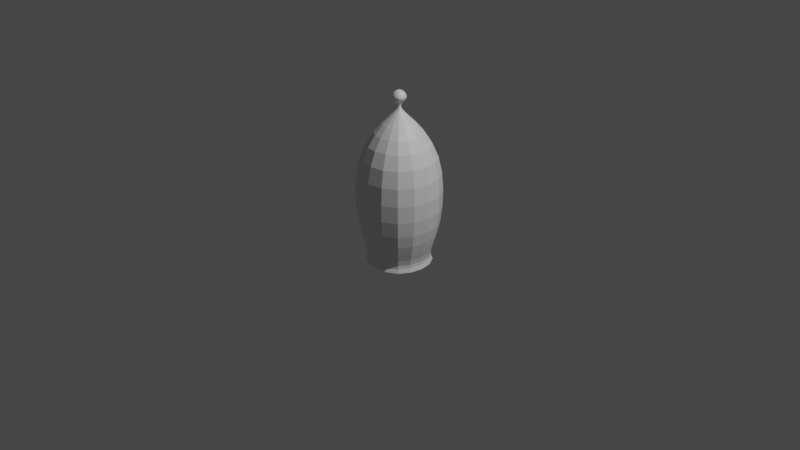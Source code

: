 # Source: Rocket.blend  (saved by Blender 3.0.42; exported with 4.5.12 LTS)
import bpy
from mathutils import Matrix  # noqa: F401  (used for matrix-valued properties, if any)

bpy.ops.wm.read_factory_settings(use_empty=True)
scene = bpy.context.scene
scene.name = 'Scene'

# ---- collections
col_collection = bpy.data.collections.new('Collection'); scene.collection.children.link(col_collection)

# ---- materials (node trees are filled in below, after node groups)
mat_material = bpy.data.materials.new('Material')
mat_material.alpha_threshold = 0.0
mat_material.use_transparent_shadow = False
mat_material.line_color = (0.0, 0.0, 0.0, 1.0)

# ---- material node trees
mat_material.use_nodes = True; mat_material.node_tree.nodes.clear()
_N = mat_material.node_tree.nodes; _L = mat_material.node_tree.links
n0 = _N.new('ShaderNodeOutputMaterial'); n0.name = 'Material Output'; n0.location = (300, 300)
n1 = _N.new('ShaderNodeBsdfPrincipled'); n1.name = 'Principled BSDF'; n1.location = (10, 300)
n1.distribution = 'GGX'
n1.subsurface_method = 'RANDOM_WALK_SKIN'
n1.inputs[2].default_value = 0.4
n1.inputs[3].default_value = 1.45
n1.inputs[27].default_value = (0.0, 0.0, 0.0, 1.0)
n1.inputs[28].default_value = 1.0
_L.new(n1.outputs[0], n0.inputs[0])
n0.is_active_output = True

# ---- world
world_world = bpy.data.worlds.new('World'); scene.world = world_world
world_world.use_nodes = True; world_world.node_tree.nodes.clear()
_N = world_world.node_tree.nodes; _L = world_world.node_tree.links
n0 = _N.new('ShaderNodeOutputWorld'); n0.name = 'World Output'; n0.location = (300, 300)
n1 = _N.new('ShaderNodeBackground'); n1.name = 'Background'; n1.location = (10, 300)
n1.inputs[0].default_value = (0.05088, 0.05088, 0.05088, 1.0)
_L.new(n1.outputs[0], n0.inputs[0])
n0.is_active_output = True
world_world.color = (0.05088, 0.05088, 0.05088)
world_world.use_sun_shadow = False
world_world.sun_shadow_jitter_overblur = 0.0

# ---- cameras
cam_camera = bpy.data.cameras.new('Camera')
cam_camera.clip_end = 100.0
cam_camera.ortho_scale = 7.314

# ---- lights
light_light = bpy.data.lights.new('Light', 'POINT')
light_light.transmission_factor = 0.0
light_light.energy = 1000.0
light_light.shadow_soft_size = 0.1
light_light.shadow_maximum_resolution = 0.006
light_light.use_absolute_resolution = True

# ---- meshes
me_cube = bpy.data.meshes.new('Cube')
me_cube.from_pydata([(0.0267, 0.0267, 1.188), (0.08402, 0.08402, -0.02903), (0.0267, -0.0267, 1.188), (0.08402, -0.08402, -0.02903), (-0.0267, 0.0267, 1.188), (-0.08402, 0.08402, -0.02903), (-0.0267, -0.0267, 1.188), (-0.08402, -0.08402, -0.02903), (0.4348, 0.4348, -0.5208), (-0.4348, -0.4348, -0.5208), (0.4348, -0.4348, -0.5208), (-0.4348, 0.4348, -0.5208), (-0.4894, -0.4894, 0.7596), (0.4894, 0.4894, 0.7596), (0.4894, -0.4894, 0.7596), (-0.4894, 0.4894, 0.7596), (0.2895, 0.2895, -0.4037), (0.2895, -0.2895, -0.4037), (-0.2895, 0.2895, -0.4037), (-0.2895, -0.2895, -0.4037), (0.01818, -0.01818, 1.212), (-0.01818, -0.01818, 1.212), (0.01818, 0.01818, 1.212), (-0.01818, 0.01818, 1.212), (0.0267, -0.0267, 1.246), (-0.0267, -0.0267, 1.246), (0.0267, 0.0267, 1.246), (-0.0267, 0.0267, 1.246), (0.1018, -0.1018, 1.307), (-0.1018, -0.1018, 1.307), (0.1018, 0.1018, 1.307), (-0.1018, 0.1018, 1.307), (0.03041, -0.03041, 1.384), (-0.03041, -0.03041, 1.384), (0.03041, 0.03041, 1.384), (-0.03041, 0.03041, 1.384), (-0.04819, -0.04819, 1.155), (0.04819, 0.04819, 1.155), (0.04819, -0.04819, 1.155), (-0.04819, 0.04819, 1.155), (-0.469, -0.469, -0.1017), (0.469, 0.469, -0.1017), (0.469, -0.469, -0.1017), (-0.469, 0.469, -0.1017)], [], [(6, 2, 20, 21), (38, 2, 6, 36), (36, 6, 4, 39), (5, 1, 3, 7), (37, 0, 2, 38), (39, 4, 0, 37), (5, 11, 8, 1), (1, 8, 10, 3), (7, 9, 11, 5), (3, 10, 9, 7), (43, 15, 13, 41), (41, 13, 14, 42), (40, 12, 15, 43), (42, 14, 12, 40), (10, 17, 19, 9), (9, 19, 18, 11), (8, 16, 17, 10), (11, 18, 16, 8), (22, 23, 27, 26), (4, 6, 21, 23), (2, 0, 22, 20), (0, 4, 23, 22), (24, 26, 30, 28), (20, 22, 26, 24), (23, 21, 25, 27), (21, 20, 24, 25), (31, 29, 33, 35), (27, 25, 29, 31), (25, 24, 28, 29), (26, 27, 31, 30), (34, 35, 33, 32), (29, 28, 32, 33), (30, 31, 35, 34), (28, 30, 34, 32), (15, 39, 37, 13), (13, 37, 38, 14), (12, 36, 39, 15), (14, 38, 36, 12), (17, 42, 40, 19), (19, 40, 43, 18), (16, 41, 42, 17), (18, 43, 41, 16)])
_uv = me_cube.uv_layers.new(name='UVMap')
_uv.uv.foreach_set('vector', [0.625, 1.0, 0.625, 0.75, 0.625, 0.75, 0.625, 1.0, 0.6201, 0.75, 0.625, 0.75, 0.625, 1.0, 0.6201, 1.0, 0.6201, 0.0, 0.625, 0.0, 0.625, 0.25, 0.6201, 0.25, 0.125, 0.5, 0.375, 0.5, 0.375, 0.75, 0.125, 0.75, 0.6201, 0.5, 0.625, 0.5, 0.625, 0.75, 0.6201, 0.75, 0.6201, 0.25, 0.625, 0.25, 0.625, 0.5, 0.6201, 0.5, 0.375, 0.25, 0.4384, 0.25, 0.4384, 0.5, 0.375, 0.5, 0.375, 0.5, 0.4384, 0.5, 0.4384, 0.75, 0.375, 0.75, 0.375, 0.0, 0.4384, 0.0, 0.4384, 0.25, 0.375, 0.25, 0.375, 0.75, 0.4384, 0.75, 0.4384, 1.0, 0.375, 1.0, 0.5305, 0.25, 0.5609, 0.25, 0.5609, 0.5, 0.5305, 0.5, 0.5305, 0.5, 0.5609, 0.5, 0.5609, 0.75, 0.5305, 0.75, 0.5305, 0.0, 0.5609, 0.0, 0.5609, 0.25, 0.5305, 0.25, 0.5305, 0.75, 0.5609, 0.75, 0.5609, 1.0, 0.5305, 1.0, 0.4384, 0.75, 0.5002, 0.75, 0.5002, 1.0, 0.4384, 1.0, 0.4384, 0.0, 0.5002, 0.0, 0.5002, 0.25, 0.4384, 0.25, 0.4384, 0.5, 0.5002, 0.5, 0.5002, 0.75, 0.4384, 0.75, 0.4384, 0.25, 0.5002, 0.25, 0.5002, 0.5, 0.4384, 0.5, 0.625, 0.5, 0.625, 0.25, 0.625, 0.25, 0.625, 0.5, 0.625, 0.25, 0.625, 0.0, 0.625, 0.0, 0.625, 0.25, 0.625, 0.75, 0.625, 0.5, 0.625, 0.5, 0.625, 0.75, 0.625, 0.5, 0.625, 0.25, 0.625, 0.25, 0.625, 0.5, 0.625, 0.75, 0.625, 0.5, 0.625, 0.5, 0.625, 0.75, 0.625, 0.75, 0.625, 0.5, 0.625, 0.5, 0.625, 0.75, 0.625, 0.25, 0.625, 0.0, 0.625, 0.0, 0.625, 0.25, 0.625, 1.0, 0.625, 0.75, 0.625, 0.75, 0.625, 1.0, 0.625, 0.25, 0.625, 0.0, 0.625, 0.0, 0.625, 0.25, 0.625, 0.25, 0.625, 0.0, 0.625, 0.0, 0.625, 0.25, 0.625, 1.0, 0.625, 0.75, 0.625, 0.75, 0.625, 1.0, 0.625, 0.5, 0.625, 0.25, 0.625, 0.25, 0.625, 0.5, 0.625, 0.5, 0.875, 0.5, 0.875, 0.75, 0.625, 0.75, 0.625, 1.0, 0.625, 0.75, 0.625, 0.75, 0.625, 1.0, 0.625, 0.5, 0.625, 0.25, 0.625, 0.25, 0.625, 0.5, 0.625, 0.75, 0.625, 0.5, 0.625, 0.5, 0.625, 0.75, 0.5609, 0.25, 0.6201, 0.25, 0.6201, 0.5, 0.5609, 0.5, 0.5609, 0.5, 0.6201, 0.5, 0.6201, 0.75, 0.5609, 0.75, 0.5609, 0.0, 0.6201, 0.0, 0.6201, 0.25, 0.5609, 0.25, 0.5609, 0.75, 0.6201, 0.75, 0.6201, 1.0, 0.5609, 1.0, 0.5002, 0.75, 0.5305, 0.75, 0.5305, 1.0, 0.5002, 1.0, 0.5002, 0.0, 0.5305, 0.0, 0.5305, 0.25, 0.5002, 0.25, 0.5002, 0.5, 0.5305, 0.5, 0.5305, 0.75, 0.5002, 0.75, 0.5002, 0.25, 0.5305, 0.25, 0.5305, 0.5, 0.5002, 0.5])
me_cube.materials.append(mat_material)
me_cube.use_remesh_preserve_volume = False
me_cube.use_remesh_preserve_attributes = False
me_cube.use_mirror_vertex_groups = False
me_cube.update()

# ---- objects
ob_cube = bpy.data.objects.new('Cube', me_cube)
ob_light = bpy.data.objects.new('Light', light_light)
ob_camera = bpy.data.objects.new('Camera', cam_camera)

# ---- transforms, parenting, visibility, modifiers, constraints
ob_cube.location = (0.0, 0.0, 0.0)
ob_cube.lock_rotations_4d = False
ob_cube.empty_display_type = 'ARROWS'
ob_cube.lineart.crease_threshold = 0.0
_m = ob_cube.modifiers.new('Subdivision', 'SUBSURF')
_m.levels = 2
ob_light.location = (4.076, 1.005, 5.904)
ob_light.rotation_euler = (0.6503, 0.05522, 1.866)
ob_light.lock_rotations_4d = False
ob_light.empty_display_type = 'ARROWS'
ob_light.color = (0.0, 0.0, 0.0, 0.0)
ob_light.lineart.crease_threshold = 0.0
ob_camera.location = (7.359, -6.926, 4.958)
ob_camera.rotation_euler = (1.109, 0.0, 0.8149)
ob_camera.lock_rotations_4d = False
ob_camera.empty_display_type = 'ARROWS'
ob_camera.color = (0.0, 0.0, 0.0, 0.0)
ob_camera.display_type = 'WIRE'
ob_camera.lineart.crease_threshold = 0.0

# ---- collection membership
col_collection.objects.link(ob_cube)
col_collection.objects.link(ob_light)
col_collection.objects.link(ob_camera)

# ---- scene / render settings (as saved in the file)
scene.camera = ob_camera
scene.frame_start = 1; scene.frame_end = 250; scene.frame_set(1)
scene.render.engine = 'BLENDER_EEVEE_NEXT'
scene.cycles.sampling_pattern = 'TABULATED_SOBOL'
scene.cycles.use_light_tree = False
scene.view_settings.view_transform = 'Filmic'
bpy.context.view_layer.update()
